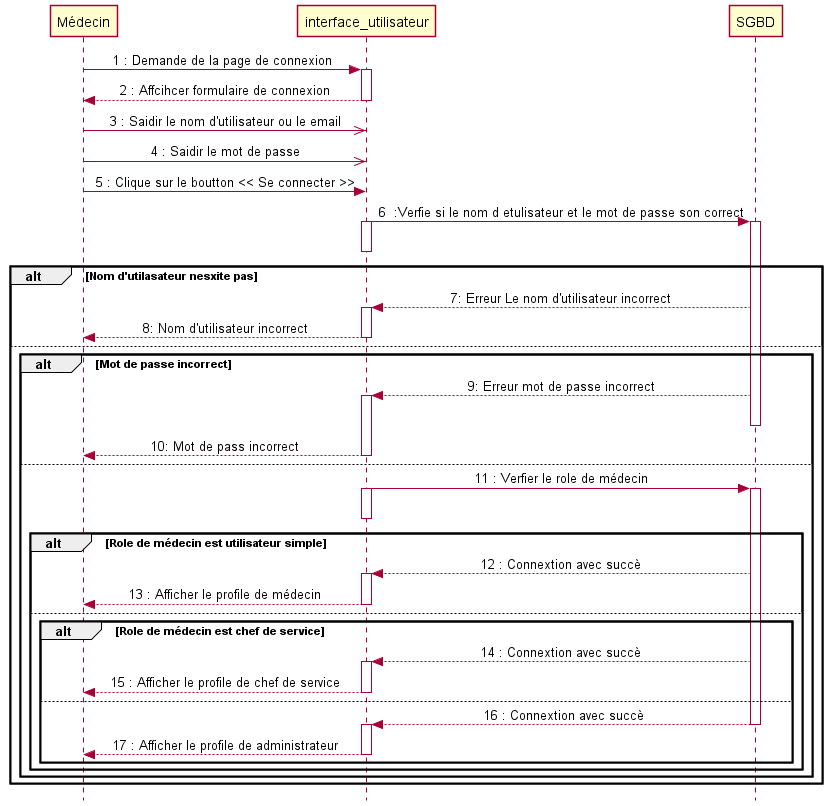

The diagram above was rendered by PlantUML. Its source (embedded in the PNG):
@startuml login
skinparam style strictuml
skinparam SequenceMessageAlignment center
Médecin -> interface_utilisateur : 1 : Demande de la page de connexion
activate interface_utilisateur
interface_utilisateur -->Médecin: 2 : Affcihcer formulaire de connexion 
deactivate interface_utilisateur
Médecin ->> interface_utilisateur : 3 : Saidir le nom d'utilisateur ou le email

Médecin ->> interface_utilisateur : 4 : Saidir le mot de passe
Médecin -> interface_utilisateur : 5 : Clique sur le boutton << Se connecter >>

interface_utilisateur -> SGBD :6  :Verfie si le nom d etulisateur et le mot de passe son correct
activate interface_utilisateur
activate SGBD
deactivate interface_utilisateur
alt Nom d'utilasateur nesxite pas
    SGBD --> interface_utilisateur : 7: Erreur Le nom d'utilisateur incorrect
    activate interface_utilisateur
    interface_utilisateur --> Médecin : 8: Nom d'utilisateur incorrect 
    
    deactivate interface_utilisateur
else
    alt Mot de passe incorrect
        SGBD --> interface_utilisateur : 9: Erreur mot de passe incorrect
        activate interface_utilisateur
        deactivate SGBD
        interface_utilisateur --> Médecin : 10: Mot de pass incorrect
        deactivate interface_utilisateur
    else
        
        interface_utilisateur -> SGBD : 11 : Verfier le role de médecin 
        activate interface_utilisateur
        activate SGBD
        deactivate interface_utilisateur
        alt Role de médecin est utilisateur simple

            SGBD --> interface_utilisateur : 12 : Connextion avec succè
            activate interface_utilisateur
            interface_utilisateur --> Médecin: 13 : Afficher le profile de médecin
            
            deactivate interface_utilisateur
        else
            alt Role de médecin est chef de service 
                SGBD --> interface_utilisateur : 14 : Connextion avec succè
                activate interface_utilisateur
                interface_utilisateur --> Médecin: 15 : Afficher le profile de chef de service
                deactivate interface_utilisateur
            else
                SGBD --> interface_utilisateur : 16 : Connextion avec succè
                deactivate SGBD
                activate interface_utilisateur
                interface_utilisateur --> Médecin: 17 : Afficher le profile de administrateur
                deactivate interface_utilisateur
            end
        end
    end
end
@enduml